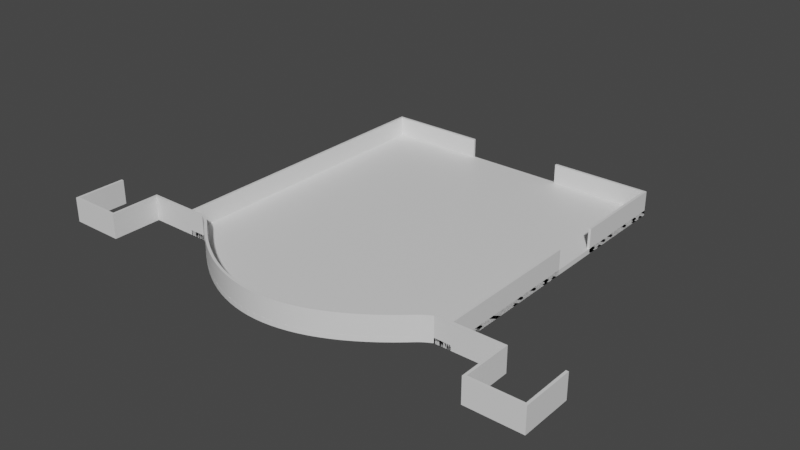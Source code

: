 # Source: HallModel.blend  (saved by Blender 2.83.20; exported with 4.5.12 LTS)
import bpy
from mathutils import Matrix  # noqa: F401  (used for matrix-valued properties, if any)

bpy.ops.wm.read_factory_settings(use_empty=True)
scene = bpy.context.scene
scene.name = 'Scene'

# ---- collections
col_hallmodel = bpy.data.collections.new('HallModel'); scene.collection.children.link(col_hallmodel)

# ---- materials (node trees are filled in below, after node groups)
mat_floor = bpy.data.materials.new('Floor')
mat_walls = bpy.data.materials.new('Walls')

# ---- material node trees
mat_floor.use_nodes = True; mat_floor.node_tree.nodes.clear()
_N = mat_floor.node_tree.nodes; _L = mat_floor.node_tree.links
n0 = _N.new('ShaderNodeBsdfPrincipled'); n0.name = 'Principled BSDF'; n0.location = (10, 300)
n0.distribution = 'GGX'
n0.subsurface_method = 'BURLEY'
n0.inputs[3].default_value = 1.45
n0.inputs[27].default_value = (0.0, 0.0, 0.0, 1.0)
n0.inputs[28].default_value = 1.0
n1 = _N.new('ShaderNodeOutputMaterial'); n1.name = 'Material Output'; n1.location = (300, 300)
_L.new(n0.outputs[0], n1.inputs[0])
n1.is_active_output = True
mat_walls.use_nodes = True; mat_walls.node_tree.nodes.clear()
_N = mat_walls.node_tree.nodes; _L = mat_walls.node_tree.links
n0 = _N.new('ShaderNodeBsdfPrincipled'); n0.name = 'Principled BSDF'; n0.location = (10, 300)
n0.distribution = 'GGX'
n0.subsurface_method = 'BURLEY'
n0.inputs[3].default_value = 1.45
n0.inputs[27].default_value = (0.0, 0.0, 0.0, 1.0)
n0.inputs[28].default_value = 1.0
n1 = _N.new('ShaderNodeOutputMaterial'); n1.name = 'Material Output'; n1.location = (300, 300)
_L.new(n0.outputs[0], n1.inputs[0])
n1.is_active_output = True

# ---- world
world_world = bpy.data.worlds.new('World'); scene.world = world_world
world_world.use_nodes = True; world_world.node_tree.nodes.clear()
_N = world_world.node_tree.nodes; _L = world_world.node_tree.links
n0 = _N.new('ShaderNodeOutputWorld'); n0.name = 'World Output'; n0.location = (300, 300)
n1 = _N.new('ShaderNodeBackground'); n1.name = 'Background'; n1.location = (10, 300)
n1.inputs[0].default_value = (0.05088, 0.05088, 0.05088, 1.0)
_L.new(n1.outputs[0], n0.inputs[0])
n0.is_active_output = True
world_world.color = (0.05088, 0.05088, 0.05088)
world_world.use_sun_shadow = False
world_world.sun_shadow_jitter_overblur = 0.0

# ---- meshes
me_hallfloor = bpy.data.meshes.new('HallFloor')
me_hallfloor.from_pydata([(-5.5, 5.5, 0.0), (0.5, -0.55, 0.0), (0.5, 5.5, 0.0), (-5.5, -0.55, 0.0), (-5.5, 5.5, -0.1), (0.5, -0.55, -0.1), (0.5, 5.5, -0.1), (-5.5, -0.55, -0.1), (-4.5, -1.071, 0.0), (-3.5, -1.644, 0.0), (-2.5, -1.835, 0.0), (-1.5, -1.644, 0.0), (-0.5, -1.071, 0.0), (-4.5, -1.071, -0.1), (-3.5, -1.644, -0.1), (-2.5, -1.835, -0.1), (-1.5, -1.644, -0.1), (-0.5, -1.071, -0.1), (-0.3333, -0.9383, 0.0), (-0.1667, -0.7951, 0.0), (5.35e-06, -0.6412, 0.0), (0.1667, -0.55, 0.0), (0.3333, -0.55, 0.0), (-0.3333, -0.9383, -0.1), (-0.1667, -0.7951, -0.1), (5.35e-06, -0.6412, -0.1), (0.1667, -0.55, -0.1), (0.3333, -0.55, -0.1), (-5.333, -0.55, 0.0), (-5.167, -0.55, 0.0), (-5.0, -0.6412, 0.0), (-4.833, -0.7951, 0.0), (-4.667, -0.9383, 0.0), (-4.333, -1.193, 0.0), (-4.167, -1.304, 0.0), (-4.0, -1.405, 0.0), (-3.833, -1.495, 0.0), (-3.667, -1.575, 0.0), (-3.333, -1.702, 0.0), (-3.167, -1.75, 0.0), (-3.0, -1.787, 0.0), (-2.833, -1.814, 0.0), (-2.667, -1.83, 0.0), (-2.333, -1.83, 0.0), (-2.167, -1.814, 0.0), (-2.0, -1.787, 0.0), (-1.833, -1.75, 0.0), (-1.667, -1.702, 0.0), (-1.333, -1.575, 0.0), (-1.167, -1.495, 0.0), (-1.0, -1.405, 0.0), (-0.8333, -1.304, 0.0), (-0.6667, -1.193, 0.0), (-5.333, -0.55, -0.1), (-5.167, -0.55, -0.1), (-5.0, -0.6412, -0.1), (-4.833, -0.7951, -0.1), (-4.667, -0.9383, -0.1), (-4.333, -1.193, -0.1), (-4.167, -1.304, -0.1), (-4.0, -1.405, -0.1), (-3.833, -1.495, -0.1), (-3.667, -1.575, -0.1), (-3.333, -1.702, -0.1), (-3.167, -1.75, -0.1), (-3.0, -1.787, -0.1), (-2.833, -1.814, -0.1), (-2.667, -1.83, -0.1), (-2.333, -1.83, -0.1), (-2.167, -1.814, -0.1), (-2.0, -1.787, -0.1), (-1.833, -1.75, -0.1), (-1.667, -1.702, -0.1), (-1.333, -1.575, -0.1), (-1.167, -1.495, -0.1), (-1.0, -1.405, -0.1), (-0.8333, -1.304, -0.1), (-0.6667, -1.193, -0.1), (0.5, 0.4574, 0.0), (0.5, 1.48, 0.0), (0.5, 2.5, 0.0), (0.5, 3.5, 0.0), (0.5, 4.5, 0.0), (0.5, 0.4574, -0.1), (0.5, 1.48, -0.1), (0.5, 2.5, -0.1), (0.5, 3.5, -0.1), (0.5, 4.5, -0.1), (-0.5, 5.5, 0.0), (-1.5, 5.5, 0.0), (-2.5, 5.5, 0.0), (-3.5, 5.5, 0.0), (-4.5, 5.5, 0.0), (-0.5, 5.5, -0.1), (-1.5, 5.5, -0.1), (-2.5, 5.5, -0.1), (-3.5, 5.5, -0.1), (-4.5, 5.5, -0.1), (-5.5, 4.5, 0.0), (-5.5, 3.5, 0.0), (-5.5, 2.5, 0.0), (-5.5, 1.48, 0.0), (-5.5, 0.4574, 0.0), (-5.5, 4.5, -0.1), (-5.5, 3.5, -0.1), (-5.5, 2.5, -0.1), (-5.5, 1.48, -0.1), (-5.5, 0.4574, -0.1)], [], [(3, 28, 29, 30, 31, 32, 8, 33, 34, 35, 36, 37, 9, 38, 39, 40, 41, 42, 10, 43, 44, 45, 46, 47, 11, 48, 49, 50, 51, 52, 12, 18, 19, 20, 21, 22, 1, 78, 79, 80, 81, 82, 2, 88, 89, 90, 91, 92, 0, 98, 99, 100, 101, 102), (5, 27, 26, 25, 24, 23, 17, 77, 76, 75, 74, 73, 16, 72, 71, 70, 69, 68, 15, 67, 66, 65, 64, 63, 14, 62, 61, 60, 59, 58, 13, 57, 56, 55, 54, 53, 7, 107, 106, 105, 104, 103, 4, 97, 96, 95, 94, 93, 6, 87, 86, 85, 84, 83), (17, 23, 18, 12), (23, 24, 19, 18), (24, 25, 20, 19), (25, 26, 21, 20), (26, 27, 22, 21), (27, 5, 1, 22), (16, 73, 48, 11), (73, 74, 49, 48), (74, 75, 50, 49), (75, 76, 51, 50), (76, 77, 52, 51), (77, 17, 12, 52), (15, 68, 43, 10), (68, 69, 44, 43), (69, 70, 45, 44), (70, 71, 46, 45), (71, 72, 47, 46), (72, 16, 11, 47), (14, 63, 38, 9), (63, 64, 39, 38), (64, 65, 40, 39), (65, 66, 41, 40), (66, 67, 42, 41), (67, 15, 10, 42), (13, 58, 33, 8), (58, 59, 34, 33), (59, 60, 35, 34), (60, 61, 36, 35), (61, 62, 37, 36), (62, 14, 9, 37), (7, 53, 28, 3), (53, 54, 29, 28), (54, 55, 30, 29), (55, 56, 31, 30), (56, 57, 32, 31), (57, 13, 8, 32), (5, 83, 78, 1), (83, 84, 79, 78), (84, 85, 80, 79), (85, 86, 81, 80), (86, 87, 82, 81), (87, 6, 2, 82), (6, 93, 88, 2), (93, 94, 89, 88), (94, 95, 90, 89), (95, 96, 91, 90), (96, 97, 92, 91), (97, 4, 0, 92), (4, 103, 98, 0), (103, 104, 99, 98), (104, 105, 100, 99), (105, 106, 101, 100), (106, 107, 102, 101), (107, 7, 3, 102)])
_uv = me_hallfloor.uv_layers.new(name='UVMap')
_uv.uv.foreach_set('vector', [1.0, 1.0, 0.9722, 1.0, 0.9444, 1.0, 0.9167, 1.0, 0.8889, 1.0, 0.8611, 1.0, 0.8333, 1.0, 0.8056, 1.0, 0.7778, 1.0, 0.75, 1.0, 0.7222, 1.0, 0.6944, 1.0, 0.6667, 1.0, 0.6389, 1.0, 0.6111, 1.0, 0.5833, 1.0, 0.5556, 1.0, 0.5278, 1.0, 0.5, 1.0, 0.4722, 1.0, 0.4444, 1.0, 0.4167, 1.0, 0.3889, 1.0, 0.3611, 1.0, 0.3333, 1.0, 0.3056, 1.0, 0.2778, 1.0, 0.25, 1.0, 0.2222, 1.0, 0.1944, 1.0, 0.1667, 1.0, 0.1389, 1.0, 0.1111, 1.0, 0.08333, 1.0, 0.05556, 1.0, 0.02778, 1.0, 0.0, 1.0, 0.0, 0.8333, 0.0, 0.6667, 0.0, 0.5, 0.0, 0.3333, 0.0, 0.1667, 0.0, 0.0, 0.1667, 0.0, 0.3333, 0.0, 0.5, 0.0, 0.6667, 0.0, 0.8333, 0.0, 1.0, 0.0, 1.0, 0.1667, 1.0, 0.3333, 1.0, 0.5, 1.0, 0.6667, 1.0, 0.8333, 0.0, 1.0, 0.02778, 1.0, 0.05556, 1.0, 0.08333, 1.0, 0.1111, 1.0, 0.1389, 1.0, 0.1667, 1.0, 0.1944, 1.0, 0.2222, 1.0, 0.25, 1.0, 0.2778, 1.0, 0.3056, 1.0, 0.3333, 1.0, 0.3611, 1.0, 0.3889, 1.0, 0.4167, 1.0, 0.4444, 1.0, 0.4722, 1.0, 0.5, 1.0, 0.5278, 1.0, 0.5556, 1.0, 0.5833, 1.0, 0.6111, 1.0, 0.6389, 1.0, 0.6667, 1.0, 0.6944, 1.0, 0.7222, 1.0, 0.75, 1.0, 0.7778, 1.0, 0.8056, 1.0, 0.8333, 1.0, 0.8611, 1.0, 0.8889, 1.0, 0.9167, 1.0, 0.9444, 1.0, 0.9722, 1.0, 1.0, 1.0, 1.0, 0.8333, 1.0, 0.6667, 1.0, 0.5, 1.0, 0.3333, 1.0, 0.1667, 1.0, 0.0, 0.8333, 0.0, 0.6667, 0.0, 0.5, 0.0, 0.3333, 0.0, 0.1667, 0.0, 0.0, 0.0, 0.0, 0.1667, 0.0, 0.3333, 0.0, 0.5, 0.0, 0.6667, 0.0, 0.8333, 0.1667, 1.0, 0.1389, 1.0, 0.1389, 1.0, 0.1667, 1.0, 0.1389, 1.0, 0.1111, 1.0, 0.1111, 1.0, 0.1389, 1.0, 0.1111, 1.0, 0.08333, 1.0, 0.08333, 1.0, 0.1111, 1.0, 0.08333, 1.0, 0.05556, 1.0, 0.05556, 1.0, 0.08333, 1.0, 0.05556, 1.0, 0.02778, 1.0, 0.02778, 1.0, 0.05556, 1.0, 0.02778, 1.0, 0.0, 1.0, 0.0, 1.0, 0.02778, 1.0, 0.3333, 1.0, 0.3056, 1.0, 0.3056, 1.0, 0.3333, 1.0, 0.3056, 1.0, 0.2778, 1.0, 0.2778, 1.0, 0.3056, 1.0, 0.2778, 1.0, 0.25, 1.0, 0.25, 1.0, 0.2778, 1.0, 0.25, 1.0, 0.2222, 1.0, 0.2222, 1.0, 0.25, 1.0, 0.2222, 1.0, 0.1944, 1.0, 0.1944, 1.0, 0.2222, 1.0, 0.1944, 1.0, 0.1667, 1.0, 0.1667, 1.0, 0.1944, 1.0, 0.5, 1.0, 0.4722, 1.0, 0.4722, 1.0, 0.5, 1.0, 0.4722, 1.0, 0.4444, 1.0, 0.4444, 1.0, 0.4722, 1.0, 0.4444, 1.0, 0.4167, 1.0, 0.4167, 1.0, 0.4444, 1.0, 0.4167, 1.0, 0.3889, 1.0, 0.3889, 1.0, 0.4167, 1.0, 0.3889, 1.0, 0.3611, 1.0, 0.3611, 1.0, 0.3889, 1.0, 0.3611, 1.0, 0.3333, 1.0, 0.3333, 1.0, 0.3611, 1.0, 0.6667, 1.0, 0.6389, 1.0, 0.6389, 1.0, 0.6667, 1.0, 0.6389, 1.0, 0.6111, 1.0, 0.6111, 1.0, 0.6389, 1.0, 0.6111, 1.0, 0.5833, 1.0, 0.5833, 1.0, 0.6111, 1.0, 0.5833, 1.0, 0.5556, 1.0, 0.5556, 1.0, 0.5833, 1.0, 0.5556, 1.0, 0.5278, 1.0, 0.5278, 1.0, 0.5556, 1.0, 0.5278, 1.0, 0.5, 1.0, 0.5, 1.0, 0.5278, 1.0, 0.8333, 1.0, 0.8056, 1.0, 0.8056, 1.0, 0.8333, 1.0, 0.8056, 1.0, 0.7778, 1.0, 0.7778, 1.0, 0.8056, 1.0, 0.7778, 1.0, 0.75, 1.0, 0.75, 1.0, 0.7778, 1.0, 0.75, 1.0, 0.7222, 1.0, 0.7222, 1.0, 0.75, 1.0, 0.7222, 1.0, 0.6944, 1.0, 0.6944, 1.0, 0.7222, 1.0, 0.6944, 1.0, 0.6667, 1.0, 0.6667, 1.0, 0.6944, 1.0, 1.0, 1.0, 0.9722, 1.0, 0.9722, 1.0, 1.0, 1.0, 0.9722, 1.0, 0.9444, 1.0, 0.9444, 1.0, 0.9722, 1.0, 0.9444, 1.0, 0.9167, 1.0, 0.9167, 1.0, 0.9444, 1.0, 0.9167, 1.0, 0.8889, 1.0, 0.8889, 1.0, 0.9167, 1.0, 0.8889, 1.0, 0.8611, 1.0, 0.8611, 1.0, 0.8889, 1.0, 0.8611, 1.0, 0.8333, 1.0, 0.8333, 1.0, 0.8611, 1.0, 0.0, 1.0, 0.0, 0.8333, 0.0, 0.8333, 0.0, 1.0, 0.0, 0.8333, 0.0, 0.6667, 0.0, 0.6667, 0.0, 0.8333, 0.0, 0.6667, 0.0, 0.5, 0.0, 0.5, 0.0, 0.6667, 0.0, 0.5, 0.0, 0.3333, 0.0, 0.3333, 0.0, 0.5, 0.0, 0.3333, 0.0, 0.1667, 0.0, 0.1667, 0.0, 0.3333, 0.0, 0.1667, 0.0, 0.0, 0.0, 0.0, 0.0, 0.1667, 0.0, 0.0, 0.1667, 0.0, 0.1667, 0.0, 0.0, 0.0, 0.1667, 0.0, 0.3333, 0.0, 0.3333, 0.0, 0.1667, 0.0, 0.3333, 0.0, 0.5, 0.0, 0.5, 0.0, 0.3333, 0.0, 0.5, 0.0, 0.6667, 0.0, 0.6667, 0.0, 0.5, 0.0, 0.6667, 0.0, 0.8333, 0.0, 0.8333, 0.0, 0.6667, 0.0, 0.8333, 0.0, 1.0, 0.0, 1.0, 0.0, 0.8333, 0.0, 1.0, 0.0, 1.0, 0.1667, 1.0, 0.1667, 1.0, 0.0, 1.0, 0.1667, 1.0, 0.3333, 1.0, 0.3333, 1.0, 0.1667, 1.0, 0.3333, 1.0, 0.5, 1.0, 0.5, 1.0, 0.3333, 1.0, 0.5, 1.0, 0.6667, 1.0, 0.6667, 1.0, 0.5, 1.0, 0.6667, 1.0, 0.8333, 1.0, 0.8333, 1.0, 0.6667, 1.0, 0.8333, 1.0, 1.0, 1.0, 1.0, 1.0, 0.8333])
me_hallfloor.materials.append(mat_floor)
me_hallfloor.use_remesh_fix_poles = True
me_hallfloor.use_remesh_preserve_attributes = False
me_hallfloor.use_mirror_vertex_groups = False
me_hallfloor.update()
me_exteriorwalls = bpy.data.meshes.new('ExteriorWalls')
me_exteriorwalls.from_pydata([(2.5, -0.5, 0.4), (0.5, -0.5, -0.1), (1.5, -0.5, -0.1), (1.5, -1.5, -0.1), (2.5, -1.5, 0.4), (1.5, -1.5, 0.4), (2.5, -1.5, -0.1), (1.5, -0.5, 0.4), (2.5, -0.5, -0.1), (0.5, -0.5, 0.4), (0.5, -0.55, -0.1), (0.5, -0.55, 0.4), (1.45, -1.55, 0.4), (1.45, -1.55, -0.1), (1.45, -0.55, -0.1), (2.55, -0.5, 0.4), (2.55, -1.55, 0.4), (2.55, -1.55, -0.1), (1.45, -0.55, 0.4), (2.55, -0.5, -0.1), (-7.5, -0.5, 0.4), (-5.5, -0.5, -0.1), (-6.5, -0.5, -0.1), (-6.5, -1.5, -0.1), (-7.5, -1.5, 0.4), (-6.5, -1.5, 0.4), (-7.5, -1.5, -0.1), (-6.5, -0.5, 0.4), (-7.5, -0.5, -0.1), (-5.5, -0.5, 0.4), (-5.5, -0.55, -0.1), (-5.5, -0.55, 0.4), (-6.45, -1.55, 0.4), (-6.45, -1.55, -0.1), (-6.45, -0.55, -0.1), (-7.55, -0.5, 0.4), (-7.55, -1.55, 0.4), (-7.55, -1.55, -0.1), (-6.45, -0.55, 0.4), (-7.55, -0.5, -0.1)], [], [(2, 1, 9, 7), (6, 3, 5, 4), (3, 2, 7, 5), (8, 6, 4, 0), (14, 18, 11, 10), (17, 16, 12, 13), (13, 12, 18, 14), (19, 15, 16, 17), (1, 10, 11, 9), (7, 18, 12, 5), (5, 12, 16, 4), (0, 15, 19, 8), (8, 19, 17, 6), (2, 14, 10, 1), (6, 17, 13, 3), (3, 13, 14, 2), (4, 16, 15, 0), (9, 11, 18, 7), (22, 27, 29, 21), (26, 24, 25, 23), (23, 25, 27, 22), (28, 20, 24, 26), (34, 30, 31, 38), (37, 33, 32, 36), (33, 34, 38, 32), (39, 37, 36, 35), (21, 29, 31, 30), (27, 25, 32, 38), (25, 24, 36, 32), (20, 28, 39, 35), (28, 26, 37, 39), (22, 21, 30, 34), (26, 23, 33, 37), (23, 22, 34, 33), (24, 20, 35, 36), (29, 27, 38, 31)])
_uv = me_exteriorwalls.uv_layers.new(name='UVMap')
_uv.uv.foreach_set('vector', [0.0, 0.0, 0.0, 0.0, 0.0, 0.0, 0.0, 0.0, 0.0, 0.0, 0.0, 0.0, 0.0, 0.0, 0.0, 0.0, 0.0, 0.0, 0.0, 0.0, 0.0, 0.0, 0.0, 0.0, 0.0, 0.0, 0.0, 0.0, 0.0, 0.0, 0.0, 0.0, 0.0, 0.0, 0.0, 0.0, 0.0, 0.0, 0.0, 0.0, 0.0, 0.0, 0.0, 0.0, 0.0, 0.0, 0.0, 0.0, 0.0, 0.0, 0.0, 0.0, 0.0, 0.0, 0.0, 0.0, 0.0, 0.0, 0.0, 0.0, 0.0, 0.0, 0.0, 0.0, 0.0, 0.0, 0.0, 0.0, 0.0, 0.0, 0.0, 0.0, 0.0, 0.0, 0.0, 0.0, 0.0, 0.0, 0.0, 0.0, 0.0, 0.0, 0.0, 0.0, 0.0, 0.0, 0.0, 0.0, 0.0, 0.0, 0.0, 0.0, 0.0, 0.0, 0.0, 0.0, 0.0, 0.0, 0.0, 0.0, 0.0, 0.0, 0.0, 0.0, 0.0, 0.0, 0.0, 0.0, 0.0, 0.0, 0.0, 0.0, 0.0, 0.0, 0.0, 0.0, 0.0, 0.0, 0.0, 0.0, 0.0, 0.0, 0.0, 0.0, 0.0, 0.0, 0.0, 0.0, 0.0, 0.0, 0.0, 0.0, 0.0, 0.0, 0.0, 0.0, 0.0, 0.0, 0.0, 0.0, 0.0, 0.0, 0.0, 0.0, 0.0, 0.0, 0.0, 0.0, 0.0, 0.0, 0.0, 0.0, 0.0, 0.0, 0.0, 0.0, 0.0, 0.0, 0.0, 0.0, 0.0, 0.0, 0.0, 0.0, 0.0, 0.0, 0.0, 0.0, 0.0, 0.0, 0.0, 0.0, 0.0, 0.0, 0.0, 0.0, 0.0, 0.0, 0.0, 0.0, 0.0, 0.0, 0.0, 0.0, 0.0, 0.0, 0.0, 0.0, 0.0, 0.0, 0.0, 0.0, 0.0, 0.0, 0.0, 0.0, 0.0, 0.0, 0.0, 0.0, 0.0, 0.0, 0.0, 0.0, 0.0, 0.0, 0.0, 0.0, 0.0, 0.0, 0.0, 0.0, 0.0, 0.0, 0.0, 0.0, 0.0, 0.0, 0.0, 0.0, 0.0, 0.0, 0.0, 0.0, 0.0, 0.0, 0.0, 0.0, 0.0, 0.0, 0.0, 0.0, 0.0, 0.0, 0.0, 0.0, 0.0, 0.0, 0.0, 0.0, 0.0, 0.0, 0.0, 0.0, 0.0, 0.0, 0.0, 0.0, 0.0, 0.0, 0.0, 0.0, 0.0, 0.0, 0.0, 0.0, 0.0, 0.0, 0.0, 0.0, 0.0, 0.0, 0.0, 0.0, 0.0, 0.0, 0.0, 0.0, 0.0, 0.0, 0.0, 0.0, 0.0, 0.0, 0.0, 0.0, 0.0, 0.0, 0.0, 0.0, 0.0, 0.0, 0.0, 0.0, 0.0, 0.0, 0.0, 0.0])
me_exteriorwalls.materials.append(mat_walls)
me_exteriorwalls.use_remesh_fix_poles = True
me_exteriorwalls.use_remesh_preserve_attributes = False
me_exteriorwalls.use_mirror_vertex_groups = False
me_exteriorwalls.update()
me_hallwalls = bpy.data.meshes.new('HallWalls')
me_hallwalls.from_pydata([(-5.5, 5.5, -0.1), (0.5, -0.55, -0.1), (0.5, 5.5, -0.1), (-5.5, -0.55, -0.1), (-4.5, -1.071, -0.1), (-3.5, -1.644, -0.1), (-2.5, -1.835, -0.1), (-1.5, -1.644, -0.1), (-0.5, -1.071, -0.1), (-0.3333, -0.9383, -0.1), (-0.1667, -0.7951, -0.1), (5.35e-06, -0.6412, -0.1), (0.1667, -0.55, -0.1), (0.3333, -0.55, -0.1), (-5.333, -0.55, -0.1), (-5.167, -0.55, -0.1), (-5.0, -0.6412, -0.1), (-4.833, -0.7951, -0.1), (-4.667, -0.9383, -0.1), (-4.333, -1.193, -0.1), (-4.167, -1.304, -0.1), (-4.0, -1.405, -0.1), (-3.833, -1.495, -0.1), (-3.667, -1.575, -0.1), (-3.333, -1.702, -0.1), (-3.167, -1.75, -0.1), (-3.0, -1.787, -0.1), (-2.833, -1.814, -0.1), (-2.667, -1.83, -0.1), (-2.333, -1.83, -0.1), (-2.167, -1.814, -0.1), (-2.0, -1.787, -0.1), (-1.833, -1.75, -0.1), (-1.667, -1.702, -0.1), (-1.333, -1.575, -0.1), (-1.167, -1.495, -0.1), (-1.0, -1.405, -0.1), (-0.8333, -1.304, -0.1), (-0.6667, -1.193, -0.1), (0.5, 0.4574, -0.1), (0.5, 1.48, -0.1), (0.5, 2.5, -0.1), (0.5, 3.5, -0.1), (0.5, 4.5, -0.1), (-0.5, 5.5, -0.1), (-1.5, 5.5, -0.1), (-5.5, 5.5, 0.4), (-3.5, 5.5, -0.1), (-4.5, 5.5, -0.1), (-5.5, 4.5, -0.1), (-5.5, 3.5, -0.1), (-5.5, 2.5, -0.1), (-5.5, 1.48, -0.1), (-5.5, 0.4574, -0.1), (0.5, -0.55, 0.4), (0.5, 5.5, 0.4), (-5.5, -0.55, 0.4), (-4.5, -1.071, 0.4), (-3.5, -1.644, 0.4), (-2.5, -1.835, 0.4), (-1.5, -1.644, 0.4), (-0.5, -1.071, 0.4), (-0.3333, -0.9383, 0.4), (-0.1667, -0.7951, 0.4), (5.35e-06, -0.6412, 0.4), (0.1667, -0.55, 0.4), (0.3333, -0.55, 0.4), (-5.333, -0.55, 0.4), (-5.167, -0.55, 0.4), (-5.0, -0.6412, 0.4), (-4.833, -0.7951, 0.4), (-4.667, -0.9383, 0.4), (-4.333, -1.193, 0.4), (-4.167, -1.304, 0.4), (-4.0, -1.405, 0.4), (-3.833, -1.495, 0.4), (-3.667, -1.575, 0.4), (-3.333, -1.702, 0.4), (-3.167, -1.75, 0.4), (-3.0, -1.787, 0.4), (-2.833, -1.814, 0.4), (-2.667, -1.83, 0.4), (-2.333, -1.83, 0.4), (-2.167, -1.814, 0.4), (-2.0, -1.787, 0.4), (-1.833, -1.75, 0.4), (-1.667, -1.702, 0.4), (-1.333, -1.575, 0.4), (-1.167, -1.495, 0.4), (-1.0, -1.405, 0.4), (-0.8333, -1.304, 0.4), (-0.6667, -1.193, 0.4), (0.5, 0.4574, 0.4), (0.5, 1.48, 0.4), (0.5, 2.5, 0.4), (0.5, 3.5, 0.4), (0.5, 4.5, 0.4), (-0.5, 5.5, 0.4), (-1.5, 5.5, 0.4), (-3.5, 5.5, 0.4), (-4.5, 5.5, 0.4), (-5.5, 4.5, 0.4), (-5.5, 3.5, 0.4), (-5.5, 2.5, 0.4), (-5.5, 1.48, 0.4), (-5.5, 0.4574, 0.4), (0.45, 4.5, -0.1), (0.45, 5.45, -0.1), (-4.5, 5.45, -0.1), (-5.45, 5.45, -0.1), (0.3333, -0.5, -0.1), (0.45, -0.5, -0.1), (-5.45, 0.4574, -0.1), (-5.45, -0.5, -0.1), (-4.635, -0.8998, -0.1), (-4.47, -1.031, -0.1), (-3.646, -1.529, -0.1), (-3.482, -1.597, -0.1), (-2.663, -1.78, -0.1), (-2.5, -1.785, -0.1), (-1.682, -1.655, -0.1), (-1.518, -1.597, -0.1), (-0.6953, -1.152, -0.1), (-0.5303, -1.031, -0.1), (-0.3652, -0.8998, -0.1), (-0.1999, -0.7577, -0.1), (-0.02939, -0.6003, -0.1), (0.1539, -0.5, -0.1), (-5.333, -0.5, -0.1), (-5.154, -0.5, -0.1), (-4.971, -0.6003, -0.1), (-4.8, -0.7577, -0.1), (-4.305, -1.152, -0.1), (-4.14, -1.262, -0.1), (-3.975, -1.362, -0.1), (-3.811, -1.451, -0.1), (-3.318, -1.655, -0.1), (-3.154, -1.702, -0.1), (-2.991, -1.738, -0.1), (-2.827, -1.764, -0.1), (-2.337, -1.78, -0.1), (-2.173, -1.764, -0.1), (-2.009, -1.738, -0.1), (-1.846, -1.702, -0.1), (-1.354, -1.529, -0.1), (-1.189, -1.451, -0.1), (-1.025, -1.362, -0.1), (-0.8602, -1.262, -0.1), (0.45, 0.4574, -0.1), (0.45, 1.48, -0.1), (0.45, 2.5, -0.1), (0.45, 4.5, 0.4), (0.45, 5.45, 0.4), (0.45, 3.5, -0.1), (-0.5, 5.45, -0.1), (-1.5, 5.45, -0.1), (0.3333, -0.5, 0.4), (0.45, -0.5, 0.4), (-4.5, 5.45, 0.4), (-5.45, 5.45, 0.4), (-3.5, 5.45, -0.1), (-5.45, 4.5, -0.1), (-5.45, 3.5, -0.1), (-5.45, 2.5, -0.1), (-5.45, 1.48, -0.1), (-5.45, 0.4574, 0.4), (-5.45, -0.5, 0.4), (-4.635, -0.8998, 0.4), (-4.47, -1.031, 0.4), (-3.646, -1.529, 0.4), (-3.482, -1.597, 0.4), (-2.663, -1.78, 0.4), (-2.5, -1.785, 0.4), (-1.682, -1.655, 0.4), (-1.518, -1.597, 0.4), (-0.6953, -1.152, 0.4), (-0.5303, -1.031, 0.4), (-0.3652, -0.8998, 0.4), (-0.1999, -0.7577, 0.4), (-0.02939, -0.6003, 0.4), (0.1539, -0.5, 0.4), (-5.333, -0.5, 0.4), (-5.154, -0.5, 0.4), (-4.971, -0.6003, 0.4), (-4.8, -0.7577, 0.4), (-4.305, -1.152, 0.4), (-4.14, -1.262, 0.4), (-3.975, -1.362, 0.4), (-3.811, -1.451, 0.4), (-3.318, -1.655, 0.4), (-3.154, -1.702, 0.4), (-2.991, -1.738, 0.4), (-2.827, -1.764, 0.4), (-2.337, -1.78, 0.4), (-2.173, -1.764, 0.4), (-2.009, -1.738, 0.4), (-1.846, -1.702, 0.4), (-1.354, -1.529, 0.4), (-1.189, -1.451, 0.4), (-1.025, -1.362, 0.4), (-0.8602, -1.262, 0.4), (0.45, 0.4574, 0.4), (0.45, 1.48, 0.4), (0.45, 2.5, 0.4), (0.45, 3.5, 0.4), (-0.5, 5.45, 0.4), (-1.5, 5.45, 0.4), (-3.5, 5.45, 0.4), (-5.45, 4.5, 0.4), (-5.45, 3.5, 0.4), (-5.45, 2.5, 0.4), (-5.45, 1.48, 0.4)], [], [(33, 86, 85, 32), (7, 60, 86, 33), (34, 87, 60, 7), (8, 61, 91, 38), (35, 88, 87, 34), (9, 62, 61, 8), (36, 89, 88, 35), (10, 63, 62, 9), (37, 90, 89, 36), (11, 64, 63, 10), (38, 91, 90, 37), (12, 65, 64, 11), (39, 92, 54, 1), (13, 66, 65, 12), (40, 93, 92, 39), (14, 67, 56, 3), (41, 94, 93, 40), (15, 68, 67, 14), (16, 69, 68, 15), (43, 96, 95, 42), (17, 70, 69, 16), (44, 97, 55, 2), (18, 71, 70, 17), (45, 98, 97, 44), (19, 72, 57, 4), (20, 73, 72, 19), (21, 74, 73, 20), (48, 100, 99, 47), (22, 75, 74, 21), (49, 101, 46, 0), (23, 76, 75, 22), (50, 102, 101, 49), (24, 77, 58, 5), (51, 103, 102, 50), (25, 78, 77, 24), (52, 104, 103, 51), (26, 79, 78, 25), (2, 55, 96, 43), (53, 105, 104, 52), (27, 80, 79, 26), (0, 46, 100, 48), (28, 81, 80, 27), (1, 54, 66, 13), (29, 82, 59, 6), (3, 56, 105, 53), (30, 83, 82, 29), (4, 57, 71, 18), (31, 84, 83, 30), (5, 58, 76, 23), (32, 85, 84, 31), (6, 59, 81, 28), (120, 143, 196, 173), (121, 120, 173, 174), (144, 121, 174, 197), (123, 122, 175, 176), (145, 144, 197, 198), (124, 123, 176, 177), (146, 145, 198, 199), (125, 124, 177, 178), (147, 146, 199, 200), (126, 125, 178, 179), (122, 147, 200, 175), (127, 126, 179, 180), (148, 111, 157, 201), (110, 127, 180, 156), (149, 148, 201, 202), (128, 113, 166, 181), (150, 149, 202, 203), (129, 128, 181, 182), (130, 129, 182, 183), (106, 153, 204, 151), (131, 130, 183, 184), (154, 107, 152, 205), (114, 131, 184, 167), (155, 154, 205, 206), (132, 115, 168, 185), (133, 132, 185, 186), (134, 133, 186, 187), (108, 160, 207, 158), (135, 134, 187, 188), (161, 109, 159, 208), (116, 135, 188, 169), (162, 161, 208, 209), (136, 117, 170, 189), (163, 162, 209, 210), (137, 136, 189, 190), (164, 163, 210, 211), (138, 137, 190, 191), (107, 106, 151, 152), (112, 164, 211, 165), (139, 138, 191, 192), (109, 108, 158, 159), (118, 139, 192, 171), (111, 110, 156, 157), (140, 119, 172, 193), (113, 112, 165, 166), (141, 140, 193, 194), (115, 114, 167, 168), (142, 141, 194, 195), (117, 116, 169, 170), (143, 142, 195, 196), (119, 118, 171, 172), (7, 33, 120, 121), (91, 61, 176, 175), (8, 38, 122, 123), (61, 62, 177, 176), (9, 8, 123, 124), (62, 63, 178, 177), (10, 9, 124, 125), (63, 64, 179, 178), (11, 10, 125, 126), (64, 65, 180, 179), (12, 11, 126, 127), (65, 66, 156, 180), (13, 12, 127, 110), (56, 67, 181, 166), (14, 3, 113, 128), (67, 68, 182, 181), (15, 14, 128, 129), (68, 69, 183, 182), (16, 15, 129, 130), (69, 70, 184, 183), (17, 16, 130, 131), (70, 71, 167, 184), (18, 17, 131, 114), (94, 41, 150, 203), (57, 72, 185, 168), (19, 4, 115, 132), (72, 73, 186, 185), (20, 19, 132, 133), (73, 74, 187, 186), (21, 20, 133, 134), (74, 75, 188, 187), (22, 21, 134, 135), (42, 95, 204, 153), (75, 76, 169, 188), (23, 22, 135, 116), (58, 77, 189, 170), (24, 5, 117, 136), (77, 78, 190, 189), (25, 24, 136, 137), (78, 79, 191, 190), (26, 25, 137, 138), (79, 80, 192, 191), (27, 26, 138, 139), (98, 45, 155, 206), (80, 81, 171, 192), (28, 27, 139, 118), (59, 82, 193, 172), (29, 6, 119, 140), (82, 83, 194, 193), (30, 29, 140, 141), (83, 84, 195, 194), (31, 30, 141, 142), (84, 85, 196, 195), (32, 31, 142, 143), (85, 86, 173, 196), (33, 32, 143, 120), (47, 99, 207, 160), (60, 87, 197, 174), (34, 7, 121, 144), (87, 88, 198, 197), (35, 34, 144, 145), (88, 89, 199, 198), (36, 35, 145, 146), (89, 90, 200, 199), (37, 36, 146, 147), (90, 91, 175, 200), (38, 37, 147, 122), (54, 92, 201, 157), (39, 1, 111, 148), (92, 93, 202, 201), (40, 39, 148, 149), (93, 94, 203, 202), (41, 40, 149, 150), (95, 96, 151, 204), (96, 55, 152, 151), (55, 97, 205, 152), (43, 42, 153, 106), (97, 98, 206, 205), (44, 2, 107, 154), (99, 100, 158, 207), (45, 44, 154, 155), (46, 101, 208, 159), (66, 54, 157, 156), (101, 102, 209, 208), (100, 46, 159, 158), (102, 103, 210, 209), (48, 47, 160, 108), (103, 104, 211, 210), (49, 0, 109, 161), (104, 105, 165, 211), (50, 49, 161, 162), (51, 50, 162, 163), (2, 43, 106, 107), (52, 51, 163, 164), (0, 48, 108, 109), (53, 52, 164, 112), (1, 13, 110, 111), (105, 56, 166, 165), (3, 53, 112, 113), (71, 57, 168, 167), (4, 18, 114, 115), (76, 58, 170, 169), (5, 23, 116, 117), (81, 59, 172, 171), (6, 28, 118, 119), (86, 60, 174, 173)])
_k = {(2, 43): 1.0, (0, 48): 1.0, (1, 13): 1.0, (3, 53): 1.0, (4, 18): 1.0, (5, 23): 1.0, (6, 28): 1.0, (7, 33): 1.0, (8, 38): 1.0, (8, 9): 1.0, (9, 10): 1.0, (10, 11): 1.0, (11, 12): 1.0, (12, 13): 1.0, (3, 14): 1.0, (14, 15): 1.0, (15, 16): 1.0, (16, 17): 1.0, (17, 18): 1.0, (4, 19): 1.0, (19, 20): 1.0, (20, 21): 1.0, (21, 22): 1.0, (22, 23): 1.0, (5, 24): 1.0, (24, 25): 1.0, (25, 26): 1.0, (26, 27): 1.0, (27, 28): 1.0, (6, 29): 1.0, (29, 30): 1.0, (30, 31): 1.0, (31, 32): 1.0, (32, 33): 1.0, (7, 34): 1.0, (34, 35): 1.0, (35, 36): 1.0, (36, 37): 1.0, (37, 38): 1.0, (1, 39): 1.0, (39, 40): 1.0, (40, 41): 1.0, (55, 96): 1.0, (42, 43): 1.0, (2, 44): 1.0, (44, 45): 1.0, (54, 66): 1.0, (46, 100): 1.0, (47, 48): 1.0, (0, 49): 1.0, (49, 50): 1.0, (50, 51): 1.0, (51, 52): 1.0, (52, 53): 1.0, (56, 105): 1.0, (57, 71): 1.0, (58, 76): 1.0, (59, 81): 1.0, (60, 86): 1.0, (61, 91): 1.0, (61, 62): 1.0, (62, 63): 1.0, (63, 64): 1.0, (64, 65): 1.0, (65, 66): 1.0, (56, 67): 1.0, (67, 68): 1.0, (68, 69): 1.0, (69, 70): 1.0, (70, 71): 1.0, (57, 72): 1.0, (72, 73): 1.0, (73, 74): 1.0, (74, 75): 1.0, (75, 76): 1.0, (58, 77): 1.0, (77, 78): 1.0, (78, 79): 1.0, (79, 80): 1.0, (80, 81): 1.0, (59, 82): 1.0, (82, 83): 1.0, (83, 84): 1.0, (84, 85): 1.0, (85, 86): 1.0, (60, 87): 1.0, (87, 88): 1.0, (88, 89): 1.0, (89, 90): 1.0, (90, 91): 1.0, (54, 92): 1.0, (92, 93): 1.0, (93, 94): 1.0, (95, 96): 1.0, (55, 97): 1.0, (97, 98): 1.0, (99, 100): 1.0, (46, 101): 1.0, (101, 102): 1.0, (102, 103): 1.0, (103, 104): 1.0, (104, 105): 1.0, (12, 65): 1.0, (1, 54): 1.0, (3, 56): 1.0, (41, 94): 1.0, (15, 68): 1.0, (42, 95): 1.0, (2, 55): 1.0, (45, 98): 1.0, (47, 99): 1.0, (0, 46): 1.0, (106, 107): 1.0, (108, 109): 1.0, (110, 111): 1.0, (112, 113): 1.0, (114, 115): 1.0, (116, 117): 1.0, (118, 119): 1.0, (120, 121): 1.0, (122, 123): 1.0, (123, 124): 1.0, (124, 125): 1.0, (125, 126): 1.0, (126, 127): 1.0, (110, 127): 1.0, (113, 128): 1.0, (128, 129): 1.0, (129, 130): 1.0, (130, 131): 1.0, (114, 131): 1.0, (115, 132): 1.0, (132, 133): 1.0, (133, 134): 1.0, (134, 135): 1.0, (116, 135): 1.0, (117, 136): 1.0, (136, 137): 1.0, (137, 138): 1.0, (138, 139): 1.0, (118, 139): 1.0, (119, 140): 1.0, (140, 141): 1.0, (141, 142): 1.0, (142, 143): 1.0, (120, 143): 1.0, (121, 144): 1.0, (144, 145): 1.0, (145, 146): 1.0, (146, 147): 1.0, (122, 147): 1.0, (111, 148): 1.0, (148, 149): 1.0, (149, 150): 1.0, (151, 152): 1.0, (106, 153): 1.0, (107, 154): 1.0, (154, 155): 1.0, (156, 157): 1.0, (158, 159): 1.0, (108, 160): 1.0, (109, 161): 1.0, (161, 162): 1.0, (162, 163): 1.0, (163, 164): 1.0, (112, 164): 1.0, (165, 166): 1.0, (167, 168): 1.0, (169, 170): 1.0, (171, 172): 1.0, (173, 174): 1.0, (175, 176): 1.0, (176, 177): 1.0, (177, 178): 1.0, (178, 179): 1.0, (179, 180): 1.0, (156, 180): 1.0, (166, 181): 1.0, (181, 182): 1.0, (182, 183): 1.0, (183, 184): 1.0, (167, 184): 1.0, (168, 185): 1.0, (185, 186): 1.0, (186, 187): 1.0, (187, 188): 1.0, (169, 188): 1.0, (170, 189): 1.0, (189, 190): 1.0, (190, 191): 1.0, (191, 192): 1.0, (171, 192): 1.0, (172, 193): 1.0, (193, 194): 1.0, (194, 195): 1.0, (195, 196): 1.0, (173, 196): 1.0, (174, 197): 1.0, (197, 198): 1.0, (198, 199): 1.0, (199, 200): 1.0, (175, 200): 1.0, (157, 201): 1.0, (201, 202): 1.0, (202, 203): 1.0, (151, 204): 1.0, (152, 205): 1.0, (205, 206): 1.0, (158, 207): 1.0, (159, 208): 1.0, (208, 209): 1.0, (209, 210): 1.0, (210, 211): 1.0, (165, 211): 1.0, (127, 180): 1.0, (111, 157): 1.0, (113, 166): 1.0, (150, 203): 1.0, (129, 182): 1.0, (153, 204): 1.0, (107, 152): 1.0, (155, 206): 1.0, (160, 207): 1.0, (109, 159): 1.0, (65, 180): 1.0, (12, 127): 1.0, (56, 166): 1.0, (3, 113): 1.0, (68, 182): 1.0, (15, 129): 1.0, (41, 150): 1.0, (94, 203): 1.0, (95, 204): 1.0, (42, 153): 1.0, (45, 155): 1.0, (98, 206): 1.0, (99, 207): 1.0, (47, 160): 1.0, (54, 157): 1.0, (1, 111): 1.0, (55, 152): 1.0, (2, 107): 1.0, (46, 159): 1.0, (0, 109): 1.0}
me_hallwalls.attributes.new('crease_edge', 'FLOAT', 'EDGE').data.foreach_set('value', [_k.get((min(e.vertices), max(e.vertices)), 0.0) for e in me_hallwalls.edges])
_uv = me_hallwalls.uv_layers.new(name='UVMap')
_uv.uv.foreach_set('vector', [0.0, 0.0, 0.0, 0.0, 0.0, 0.0, 0.0, 0.0, 0.0, 0.0, 0.0, 0.0, 0.0, 0.0, 0.0, 0.0, 0.0, 0.0, 0.0, 0.0, 0.0, 0.0, 0.0, 0.0, 0.0, 0.0, 0.0, 0.0, 0.0, 0.0, 0.0, 0.0, 0.0, 0.0, 0.0, 0.0, 0.0, 0.0, 0.0, 0.0, 0.0, 0.0, 0.0, 0.0, 0.0, 0.0, 0.0, 0.0, 0.0, 0.0, 0.0, 0.0, 0.0, 0.0, 0.0, 0.0, 0.0, 0.0, 0.0, 0.0, 0.0, 0.0, 0.0, 0.0, 0.0, 0.0, 0.0, 0.0, 0.0, 0.0, 0.0, 0.0, 0.0, 0.0, 0.0, 0.0, 0.0, 0.0, 0.0, 0.0, 0.0, 0.0, 0.0, 0.0, 0.0, 0.0, 0.0, 0.0, 0.0, 0.0, 0.0, 0.0, 0.0, 0.0, 0.0, 0.0, 0.0, 0.0, 0.0, 0.0, 0.0, 0.0, 0.0, 0.0, 0.0, 0.0, 0.0, 0.0, 0.0, 0.0, 0.0, 0.0, 0.0, 0.0, 0.0, 0.0, 0.0, 0.0, 0.0, 0.0, 0.0, 0.0, 0.0, 0.0, 0.0, 0.0, 0.0, 0.0, 0.0, 0.0, 0.0, 0.0, 0.0, 0.0, 0.0, 0.0, 0.0, 0.0, 0.0, 0.0, 0.0, 0.0, 0.0, 0.0, 0.0, 0.0, 0.0, 0.0, 0.0, 0.0, 0.0, 0.0, 0.0, 0.0, 0.0, 0.0, 0.0, 0.0, 0.0, 0.0, 0.0, 0.0, 0.0, 0.0, 0.0, 0.0, 0.0, 0.0, 0.0, 0.0, 0.0, 0.0, 0.0, 0.0, 0.0, 0.0, 0.0, 0.0, 0.0, 0.0, 0.0, 0.0, 0.0, 0.0, 0.0, 0.0, 0.0, 0.0, 0.0, 0.0, 0.0, 0.0, 0.0, 0.0, 0.0, 0.0, 0.0, 0.0, 0.0, 0.0, 0.0, 0.0, 0.0, 0.0, 0.0, 0.0, 0.0, 0.0, 0.0, 0.0, 0.0, 0.0, 0.0, 0.0, 0.0, 0.0, 0.0, 0.0, 0.0, 0.0, 0.0, 0.0, 0.0, 0.0, 0.0, 0.0, 0.0, 0.0, 0.0, 0.0, 0.0, 0.0, 0.0, 0.0, 0.0, 0.0, 0.0, 0.0, 0.0, 0.0, 0.0, 0.0, 0.0, 0.0, 0.0, 0.0, 0.0, 0.0, 0.0, 0.0, 0.0, 0.0, 0.0, 0.0, 0.0, 0.0, 0.0, 0.0, 0.0, 0.0, 0.0, 0.0, 0.0, 0.0, 0.0, 0.0, 0.0, 0.0, 0.0, 0.0, 0.0, 0.0, 0.0, 0.0, 0.0, 0.0, 0.0, 0.0, 0.0, 0.0, 0.0, 0.0, 0.0, 0.0, 0.0, 0.0, 0.0, 0.0, 0.0, 0.0, 0.0, 0.0, 0.0, 0.0, 0.0, 0.0, 0.0, 0.0, 0.0, 0.0, 0.0, 0.0, 0.0, 0.0, 0.0, 0.0, 0.0, 0.0, 0.0, 0.0, 0.0, 0.0, 0.0, 0.0, 0.0, 0.0, 0.0, 0.0, 0.0, 0.0, 0.0, 0.0, 0.0, 0.0, 0.0, 0.0, 0.0, 0.0, 0.0, 0.0, 0.0, 0.0, 0.0, 0.0, 0.0, 0.0, 0.0, 0.0, 0.0, 0.0, 0.0, 0.0, 0.0, 0.0, 0.0, 0.0, 0.0, 0.0, 0.0, 0.0, 0.0, 0.0, 0.0, 0.0, 0.0, 0.0, 0.0, 0.0, 0.0, 0.0, 0.0, 0.0, 0.0, 0.0, 0.0, 0.0, 0.0, 0.0, 0.0, 0.0, 0.0, 0.0, 0.0, 0.0, 0.0, 0.0, 0.0, 0.0, 0.0, 0.0, 0.0, 0.0, 0.0, 0.0, 0.0, 0.0, 0.0, 0.0, 0.0, 0.0, 0.0, 0.0, 0.0, 0.0, 0.0, 0.0, 0.0, 0.0, 0.0, 0.0, 0.0, 0.0, 0.0, 0.0, 0.0, 0.0, 0.0, 0.0, 0.0, 0.0, 0.0, 0.0, 0.0, 0.0, 0.0, 0.0, 0.0, 0.0, 0.0, 0.0, 0.0, 0.0, 0.0, 0.0, 0.0, 0.0, 0.0, 0.0, 0.0, 0.0, 0.0, 0.0, 0.0, 0.0, 0.0, 0.0, 0.0, 0.0, 0.0, 0.0, 0.0, 0.0, 0.0, 0.0, 0.0, 0.0, 0.0, 0.0, 0.0, 0.0, 0.0, 0.0, 0.0, 0.0, 0.0, 0.0, 0.0, 0.0, 0.0, 0.0, 0.0, 0.0, 0.0, 0.0, 0.0, 0.0, 0.0, 0.0, 0.0, 0.0, 0.0, 0.0, 0.0, 0.0, 0.0, 0.0, 0.0, 0.0, 0.0, 0.0, 0.0, 0.0, 0.0, 0.0, 0.0, 0.0, 0.0, 0.0, 0.0, 0.0, 0.0, 0.0, 0.0, 0.0, 0.0, 0.0, 0.0, 0.0, 0.0, 0.0, 0.0, 0.0, 0.0, 0.0, 0.0, 0.0, 0.0, 0.0, 0.0, 0.0, 0.0, 0.0, 0.0, 0.0, 0.0, 0.0, 0.0, 0.0, 0.0, 0.0, 0.0, 0.0, 0.0, 0.0, 0.0, 0.0, 0.0, 0.0, 0.0, 0.0, 0.0, 0.0, 0.0, 0.0, 0.0, 0.0, 0.0, 0.0, 0.0, 0.0, 0.0, 0.0, 0.0, 0.0, 0.0, 0.0, 0.0, 0.0, 0.0, 0.0, 0.0, 0.0, 0.0, 0.0, 0.0, 0.0, 0.0, 0.0, 0.0, 0.0, 0.0, 0.0, 0.0, 0.0, 0.0, 0.0, 0.0, 0.0, 0.0, 0.0, 0.0, 0.0, 0.0, 0.0, 0.0, 0.0, 0.0, 0.0, 0.0, 0.0, 0.0, 0.0, 0.0, 0.0, 0.0, 0.0, 0.0, 0.0, 0.0, 0.0, 0.0, 0.0, 0.0, 0.0, 0.0, 0.0, 0.0, 0.0, 0.0, 0.0, 0.0, 0.0, 0.0, 0.0, 0.0, 0.0, 0.0, 0.0, 0.0, 0.0, 0.0, 0.0, 0.0, 0.0, 0.0, 0.0, 0.0, 0.0, 0.0, 0.0, 0.0, 0.0, 0.0, 0.0, 0.0, 0.0, 0.0, 0.0, 0.0, 0.0, 0.0, 0.0, 0.0, 0.0, 0.0, 0.0, 0.0, 0.0, 0.0, 0.0, 0.0, 0.0, 0.0, 0.0, 0.0, 0.0, 0.0, 0.0, 0.0, 0.0, 0.0, 0.0, 0.0, 0.0, 0.0, 0.0, 0.0, 0.0, 0.0, 0.0, 0.0, 0.0, 0.0, 0.0, 0.0, 0.0, 0.0, 0.0, 0.0, 0.0, 0.0, 0.0, 0.0, 0.0, 0.0, 0.0, 0.0, 0.0, 0.0, 0.0, 0.0, 0.0, 0.0, 0.0, 0.0, 0.0, 0.0, 0.0, 0.0, 0.0, 0.0, 0.0, 0.0, 0.0, 0.0, 0.0, 0.0, 0.0, 0.0, 0.0, 0.0, 0.0, 0.0, 0.0, 0.0, 0.0, 0.0, 0.0, 0.0, 0.0, 0.0, 0.0, 0.0, 0.0, 0.0, 0.0, 0.0, 0.0, 0.0, 0.0, 0.0, 0.0, 0.0, 0.0, 0.0, 0.0, 0.0, 0.0, 0.0, 0.0, 0.0, 0.0, 0.0, 0.0, 0.0, 0.0, 0.0, 0.0, 0.0, 0.0, 0.0, 0.0, 0.0, 0.0, 0.0, 0.0, 0.0, 0.0, 0.0, 0.0, 0.0, 0.0, 0.0, 0.0, 0.0, 0.0, 0.0, 0.0, 0.0, 0.0, 0.0, 0.0, 0.0, 0.0, 0.0, 0.0, 0.0, 0.0, 0.0, 0.0, 0.0, 0.0, 0.0, 0.0, 0.0, 0.0, 0.0, 0.0, 0.0, 0.0, 0.0, 0.0, 0.0, 0.0, 0.0, 0.0, 0.0, 0.0, 0.0, 0.0, 0.0, 0.0, 0.0, 0.0, 0.0, 0.0, 0.0, 0.0, 0.0, 0.0, 0.0, 0.0, 0.0, 0.0, 0.0, 0.0, 0.0, 0.0, 0.0, 0.0, 0.0, 0.0, 0.0, 0.0, 0.0, 0.0, 0.0, 0.0, 0.0, 0.0, 0.0, 0.0, 0.0, 0.0, 0.0, 0.0, 0.0, 0.0, 0.0, 0.0, 0.0, 0.0, 0.0, 0.0, 0.0, 0.0, 0.0, 0.0, 0.0, 0.0, 0.0, 0.0, 0.0, 0.0, 0.0, 0.0, 0.0, 0.0, 0.0, 0.0, 0.0, 0.0, 0.0, 0.0, 0.0, 0.0, 0.0, 0.0, 0.0, 0.0, 0.0, 0.0, 0.0, 0.0, 0.0, 0.0, 0.0, 0.0, 0.0, 0.0, 0.0, 0.0, 0.0, 0.0, 0.0, 0.0, 0.0, 0.0, 0.0, 0.0, 0.0, 0.0, 0.0, 0.0, 0.0, 0.0, 0.0, 0.0, 0.0, 0.0, 0.0, 0.0, 0.0, 0.0, 0.0, 0.0, 0.0, 0.0, 0.0, 0.0, 0.0, 0.0, 0.0, 0.0, 0.0, 0.0, 0.0, 0.0, 0.0, 0.0, 0.0, 0.0, 0.0, 0.0, 0.0, 0.0, 0.0, 0.0, 0.0, 0.0, 0.0, 0.0, 0.0, 0.0, 0.0, 0.0, 0.0, 0.0, 0.0, 0.0, 0.0, 0.0, 0.0, 0.0, 0.0, 0.0, 0.0, 0.0, 0.0, 0.0, 0.0, 0.0, 0.0, 0.0, 0.0, 0.0, 0.0, 0.0, 0.0, 0.0, 0.0, 0.0, 0.0, 0.0, 0.0, 0.0, 0.0, 0.0, 0.0, 0.0, 0.0, 0.0, 0.0, 0.0, 0.0, 0.0, 0.0, 0.0, 0.0, 0.0, 0.0, 0.0, 0.0, 0.0, 0.0, 0.0, 0.0, 0.0, 0.0, 0.0, 0.0, 0.0, 0.0, 0.0, 0.0, 0.0, 0.0, 0.0, 0.0, 0.0, 0.0, 0.0, 0.0, 0.0, 0.0, 0.0, 0.0, 0.0, 0.0, 0.0, 0.0, 0.0, 0.0, 0.0, 0.0, 0.0, 0.0, 0.0, 0.0, 0.0, 0.0, 0.0, 0.0, 0.0, 0.0, 0.0, 0.0, 0.0, 0.0, 0.0, 0.0, 0.0, 0.0, 0.0, 0.0, 0.0, 0.0, 0.0, 0.0, 0.0, 0.0, 0.0, 0.0, 0.0, 0.0, 0.0, 0.0, 0.0, 0.0, 0.0, 0.0, 0.0, 0.0, 0.0, 0.0, 0.0, 0.0, 0.0, 0.0, 0.0, 0.0, 0.0, 0.0, 0.0, 0.0, 0.0, 0.0, 0.0, 0.0, 0.0, 0.0, 0.0, 0.0, 0.0, 0.0, 0.0, 0.0, 0.0, 0.0, 0.0, 0.0, 0.0, 0.0, 0.0, 0.0, 0.0, 0.0, 0.0, 0.0, 0.0, 0.0, 0.0, 0.0, 0.0, 0.0, 0.0, 0.0, 0.0, 0.0, 0.0, 0.0, 0.0, 0.0, 0.0, 0.0, 0.0, 0.0, 0.0, 0.0, 0.0, 0.0, 0.0, 0.0, 0.0, 0.0, 0.0, 0.0, 0.0, 0.0, 0.0, 0.0, 0.0, 0.0, 0.0, 0.0, 0.0, 0.0, 0.0, 0.0, 0.0, 0.0, 0.0, 0.0, 0.0, 0.0, 0.0, 0.0, 0.0, 0.0, 0.0, 0.0, 0.0, 0.0, 0.0, 0.0, 0.0, 0.0, 0.0, 0.0, 0.0, 0.0, 0.0, 0.0, 0.0, 0.0, 0.0, 0.0, 0.0, 0.0, 0.0, 0.0, 0.0, 0.0, 0.0, 0.0, 0.0, 0.0, 0.0, 0.0, 0.0, 0.0, 0.0, 0.0, 0.0, 0.0, 0.0, 0.0, 0.0, 0.0, 0.0, 0.0, 0.0, 0.0, 0.0, 0.0, 0.0, 0.0, 0.0, 0.0, 0.0, 0.0, 0.0, 0.0, 0.0, 0.0, 0.0, 0.0, 0.0, 0.0, 0.0, 0.0, 0.0, 0.0, 0.0, 0.0, 0.0, 0.0, 0.0, 0.0, 0.0, 0.0, 0.0, 0.0, 0.0, 0.0, 0.0, 0.0, 0.0, 0.0, 0.0, 0.0, 0.0, 0.0, 0.0, 0.0, 0.0, 0.0, 0.0, 0.0, 0.0, 0.0, 0.0, 0.0, 0.0, 0.0, 0.0, 0.0, 0.0, 0.0, 0.0, 0.0, 0.0, 0.0, 0.0, 0.0, 0.0, 0.0, 0.0, 0.0, 0.0, 0.0, 0.0, 0.0, 0.0, 0.0, 0.0, 0.0, 0.0, 0.0, 0.0, 0.0, 0.0, 0.0, 0.0, 0.0, 0.0, 0.0, 0.0, 0.0, 0.0, 0.0, 0.0, 0.0, 0.0, 0.0, 0.0, 0.0, 0.0, 0.0, 0.0, 0.0, 0.0, 0.0, 0.0, 0.0, 0.0, 0.0, 0.0, 0.0, 0.0, 0.0, 0.0, 0.0, 0.0, 0.0, 0.0, 0.0, 0.0, 0.0, 0.0, 0.0, 0.0, 0.0, 0.0, 0.0, 0.0, 0.0, 0.0, 0.0, 0.0, 0.0, 0.0, 0.0, 0.0, 0.0, 0.0, 0.0, 0.0, 0.0, 0.0, 0.0, 0.0, 0.0, 0.0, 0.0, 0.0, 0.0, 0.0, 0.0, 0.0, 0.0, 0.0, 0.0, 0.0, 0.0, 0.0, 0.0, 0.0, 0.0, 0.0, 0.0, 0.0, 0.0, 0.0, 0.0, 0.0, 0.0, 0.0, 0.0, 0.0, 0.0, 0.0, 0.0, 0.0, 0.0, 0.0, 0.0, 0.0, 0.0, 0.0, 0.0, 0.0, 0.0, 0.0, 0.0, 0.0, 0.0, 0.0, 0.0, 0.0, 0.0, 0.0, 0.0, 0.0, 0.0, 0.0, 0.0, 0.0, 0.0, 0.0, 0.0, 0.0, 0.0, 0.0, 0.0, 0.0, 0.0, 0.0, 0.0, 0.0, 0.0, 0.0, 0.0, 0.0, 0.0, 0.0, 0.0, 0.0, 0.0, 0.0, 0.0, 0.0, 0.0, 0.0, 0.0, 0.0, 0.0, 0.0, 0.0, 0.0, 0.0, 0.0, 0.0, 0.0, 0.0, 0.0, 0.0, 0.0, 0.0, 0.0, 0.0, 0.0, 0.0, 0.0, 0.0, 0.0, 0.0, 0.0, 0.0, 0.0, 0.0, 0.0, 0.0, 0.0, 0.0, 0.0, 0.0, 0.0, 0.0, 0.0, 0.0, 0.0, 0.0, 0.0, 0.0, 0.0, 0.0, 0.0, 0.0, 0.0, 0.0, 0.0, 0.0, 0.0, 0.0, 0.0, 0.0, 0.0, 0.0, 0.0, 0.0, 0.0, 0.0, 0.0, 0.0, 0.0, 0.0, 0.0, 0.0, 0.0, 0.0, 0.0, 0.0, 0.0, 0.0, 0.0, 0.0, 0.0, 0.0, 0.0, 0.0, 0.0, 0.0, 0.0, 0.0, 0.0, 0.0, 0.0, 0.0, 0.0, 0.0, 0.0, 0.0, 0.0, 0.0, 0.0, 0.0, 0.0, 0.0, 0.0, 0.0, 0.0, 0.0, 0.0, 0.0, 0.0, 0.0, 0.0, 0.0, 0.0, 0.0, 0.0, 0.0, 0.0, 0.0, 0.0, 0.0, 0.0, 0.0, 0.0, 0.0, 0.0, 0.0, 0.0, 0.0, 0.0, 0.0, 0.0, 0.0, 0.0, 0.0, 0.0, 0.0, 0.0, 0.0, 0.0, 0.0, 0.0, 0.0, 0.0, 0.0, 0.0, 0.0, 0.0, 0.0, 0.0, 0.0, 0.0, 0.0, 0.0, 0.0, 0.0, 0.0, 0.0, 0.0, 0.0, 0.0, 0.0, 0.0, 0.0, 0.0, 0.0, 0.0, 0.0, 0.0, 0.0, 0.0, 0.0, 0.0, 0.0, 0.0, 0.0, 0.0, 0.0, 0.0, 0.0, 0.0, 0.0, 0.0, 0.0, 0.0, 0.0, 0.0, 0.0, 0.0, 0.0, 0.0, 0.0, 0.0, 0.0, 0.0, 0.0, 0.0, 0.0, 0.0, 0.0, 0.0, 0.0, 0.0, 0.0, 0.0, 0.0, 0.0, 0.0, 0.0, 0.0, 0.0, 0.0, 0.0, 0.0, 0.0, 0.0, 0.0, 0.0, 0.0, 0.0, 0.0, 0.0, 0.0, 0.0, 0.0, 0.0, 0.0, 0.0, 0.0, 0.0, 0.0, 0.0, 0.0, 0.0, 0.0, 0.0, 0.0, 0.0, 0.0, 0.0, 0.0, 0.0, 0.0, 0.0, 0.0, 0.0, 0.0, 0.0, 0.0, 0.0, 0.0, 0.0, 0.0, 0.0, 0.0, 0.0, 0.0, 0.0, 0.0, 0.0, 0.0, 0.0, 0.0, 0.0, 0.0, 0.0, 0.0, 0.0, 0.0, 0.0, 0.0, 0.0, 0.0, 0.0, 0.0, 0.0, 0.0, 0.0])
me_hallwalls.materials.append(mat_walls)
me_hallwalls.use_remesh_fix_poles = True
me_hallwalls.use_remesh_preserve_attributes = False
me_hallwalls.use_mirror_vertex_groups = False
me_hallwalls.update()

# ---- objects
ob_hallfloor = bpy.data.objects.new('HallFloor', me_hallfloor)
ob_exteriorwalls = bpy.data.objects.new('ExteriorWalls', me_exteriorwalls)
ob_hallwalls = bpy.data.objects.new('HallWalls', me_hallwalls)

# ---- transforms, parenting, visibility, modifiers, constraints
ob_hallfloor.location = (0.0, 0.0, 0.0)
ob_hallfloor.lineart.crease_threshold = 0.0
ob_exteriorwalls.location = (0.0, 0.0, 0.0)
ob_exteriorwalls.lineart.crease_threshold = 0.0
ob_hallwalls.location = (0.0, 0.0, 0.0)
ob_hallwalls.lineart.crease_threshold = 0.0
_m = ob_hallwalls.modifiers.new('Subdivision', 'SUBSURF')
_m.uv_smooth = 'PRESERVE_CORNERS'
_m.levels = 3
_m.render_levels = 3

# ---- collection membership
col_hallmodel.objects.link(ob_hallfloor)
col_hallmodel.objects.link(ob_exteriorwalls)
col_hallmodel.objects.link(ob_hallwalls)

# ---- scene / render settings (as saved in the file)
scene.frame_start = 1; scene.frame_end = 250; scene.frame_set(111)
scene.render.engine = 'CYCLES'
scene.cycles.use_denoising = False
scene.cycles.samples = 128
scene.cycles.sampling_pattern = 'TABULATED_SOBOL'
scene.cycles.use_light_tree = False
scene.view_settings.view_transform = 'Filmic'
bpy.context.view_layer.update()

# ---- added for rendering (the .blend has no active camera and no usable light): camera, sun
cam_auto = bpy.data.cameras.new('AutoCamera')
cam_auto.lens = 50.0
cam_auto.sensor_width = 36.0
cam_auto.clip_end = 1000.0
ob_auto_camera = bpy.data.objects.new('AutoCamera', cam_auto)
scene.collection.objects.link(ob_auto_camera)
ob_auto_camera.location = (9.05836, -12.0375, 9.39669)
ob_auto_camera.rotation_euler = (1.09748, -7.21219e-08, 0.694738)
scene.camera = ob_auto_camera
light_auto_sun = bpy.data.lights.new('AutoSun', 'SUN')
light_auto_sun.energy = 3.0
light_auto_sun.angle = 0.0523599
ob_auto_sun = bpy.data.objects.new('AutoSun', light_auto_sun)
scene.collection.objects.link(ob_auto_sun)
ob_auto_sun.rotation_euler = (0.872665, 0.174533, 0.523599)
bpy.context.view_layer.update()
